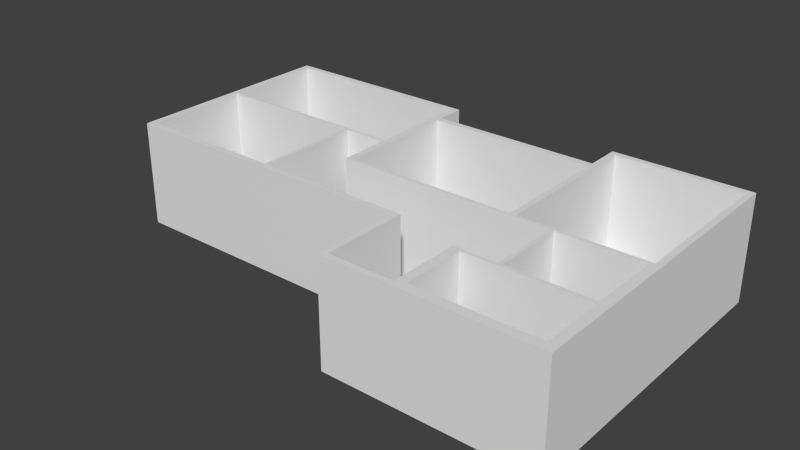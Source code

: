 # Source: blend.blend  (saved by Blender 2.69.0; exported with 4.5.12 LTS)
import bpy
from mathutils import Matrix  # noqa: F401  (used for matrix-valued properties, if any)

bpy.ops.wm.read_factory_settings(use_empty=True)
scene = bpy.context.scene
scene.name = 'Scene'

# ---- collections
col_collection_1 = bpy.data.collections.new('Collection 1'); scene.collection.children.link(col_collection_1)

# ---- materials (node trees are filled in below, after node groups)
mat_material = bpy.data.materials.new('Material')
mat_material.alpha_threshold = 0.0
mat_material.use_transparent_shadow = False
mat_material.roughness = 0.5
mat_material.line_color = (0.0, 0.0, 0.0, 1.0)
mat_material_001 = bpy.data.materials.new('Material.001')
mat_material_001.alpha_threshold = 0.0
mat_material_001.use_transparent_shadow = False
mat_material_001.roughness = 0.5
mat_material_001.line_color = (0.0, 0.0, 0.0, 1.0)
mat_material_002 = bpy.data.materials.new('Material.002')
mat_material_002.alpha_threshold = 0.0
mat_material_002.use_transparent_shadow = False
mat_material_002.roughness = 0.5
mat_material_002.line_color = (0.0, 0.0, 0.0, 1.0)

# ---- material node trees

# ---- world
world_world = bpy.data.worlds.new('World'); scene.world = world_world
world_world.color = (0.05088, 0.05088, 0.05088)
world_world.use_sun_shadow = False
world_world.sun_shadow_jitter_overblur = 0.0
world_world.cycles.sampling_method = 'MANUAL'
world_world.cycles.sample_map_resolution = 256

# ---- meshes
me_x = bpy.data.meshes.new('Куб')
me_x.from_pydata([(-1.0, -1.0, -1.0), (-1.0, 1.0, -1.0), (1.0, 1.0, -1.0), (1.0, -1.0, -1.0), (-1.0, -1.0, 1.0), (-1.0, 1.0, 1.0), (1.0, 1.0, 1.0), (1.0, -1.0, 1.0), (-1.0, 11.0, -1.0), (1.0, 11.0, -1.0), (-1.0, 11.0, 1.0), (1.0, 11.0, 1.0), (-1.0, 11.0, -1.0), (1.0, 11.0, -1.0), (-1.0, 11.0, 1.0), (1.0, 11.0, 1.0), (-1.0, 29.82, -1.0), (1.0, 29.82, -1.0), (-1.0, 29.82, 1.0), (1.0, 29.82, 1.0), (-1.0, 36.53, -1.0), (1.0, 36.53, -1.0), (-1.0, 36.53, 1.0), (1.0, 36.53, 1.0), (-1.0, 37.71, -1.0), (1.0, 37.71, -1.0), (-1.0, 37.71, 1.0), (1.0, 37.71, 1.0), (-1.0, 43.47, -1.0), (1.0, 43.47, -1.0), (-1.0, 43.47, 1.0), (1.0, 43.47, 1.0), (-1.0, 62.29, -1.0), (1.0, 62.29, -1.0), (-1.0, 62.29, 1.0), (1.0, 62.29, 1.0), (-1.0, 71.35, -1.0), (1.0, 71.35, -1.0), (-1.0, 71.35, 1.0), (1.0, 71.35, 1.0), (-1.0, 73.35, -1.0), (1.0, 73.35, -1.0), (-1.0, 73.35, 1.0), (1.0, 73.35, 1.0), (37.35, 71.35, -1.0), (37.35, 71.35, 1.0), (37.35, 73.35, -1.0), (37.35, 73.35, 1.0), (56.18, 71.35, -1.0), (56.18, 71.35, 1.0), (56.18, 73.35, -1.0), (56.18, 73.35, 1.0), (67.47, 71.35, -1.0), (67.47, 71.35, 1.0), (67.47, 73.35, -1.0), (67.47, 73.35, 1.0), (69.47, 71.35, -1.0), (69.47, 71.35, 1.0), (69.47, 73.35, -1.0), (69.47, 73.35, 1.0), (67.47, 37.71, -1.0), (67.47, 37.71, 1.0), (69.47, 37.71, -1.0), (69.47, 37.71, 1.0), (67.47, 36.53, -1.0), (67.47, 36.53, 1.0), (69.47, 36.53, -1.0), (69.47, 36.53, 1.0), (67.47, 20.53, -1.0), (67.47, 20.53, 1.0), (69.47, 20.53, -1.0), (69.47, 20.53, 1.0), (67.47, 19.35, -1.0), (67.47, 19.35, 1.0), (69.47, 19.35, -1.0), (69.47, 19.35, 1.0), (67.47, 61.59, -1.0), (69.47, 61.59, -1.0), (69.47, 61.59, 1.0), (67.47, 61.59, 1.0), (67.47, 63.59, -1.0), (69.47, 63.59, 1.0), (69.47, 63.59, -1.0), (67.47, 63.59, 1.0), (87.47, 61.59, -1.0), (87.47, 61.59, 1.0), (87.47, 63.59, 1.0), (87.47, 63.59, -1.0), (108.6, 61.59, -1.0), (108.6, 61.59, 1.0), (108.6, 63.59, 1.0), (108.6, 63.59, -1.0), (126.6, 61.59, -1.0), (126.6, 61.59, 1.0), (126.6, 63.59, 1.0), (126.6, 63.59, -1.0), (128.6, 61.59, -1.0), (128.6, 61.59, 1.0), (128.6, 63.59, 1.0), (128.6, 63.59, -1.0), (126.6, 20.53, -1.0), (126.6, 20.53, 1.0), (128.6, 20.53, -1.0), (128.6, 20.53, 1.0), (126.6, 19.35, -1.0), (126.6, 19.35, 1.0), (128.6, 19.35, -1.0), (128.6, 19.35, 1.0), (104.8, 20.53, -1.0), (104.8, 20.53, 1.0), (104.8, 19.35, -1.0), (104.8, 19.35, 1.0), (126.6, 20.53, -1.0), (126.6, 20.53, 1.0), (126.6, 19.35, -1.0), (126.6, 19.35, 1.0), (115.4, 20.53, -1.0), (115.4, 20.53, 1.0), (115.4, 19.35, -1.0), (115.4, 19.35, 1.0), (126.6, 20.53, -1.0), (126.6, 20.53, 1.0), (126.6, 19.35, -1.0), (126.6, 19.35, 1.0), (130.3, 20.53, 1.0), (130.3, 19.35, 1.0), (130.3, 20.53, -1.0), (130.3, 19.35, -1.0), (126.6, 73.48, 1.0), (126.6, 73.48, -1.0), (128.6, 73.48, 1.0), (128.6, 73.48, -1.0), (126.6, 75.48, 1.0), (126.6, 75.48, -1.0), (128.6, 75.48, 1.0), (128.6, 75.48, -1.0), (139.2, 73.48, 1.0), (139.2, 73.48, -1.0), (139.2, 75.48, 1.0), (139.2, 75.48, -1.0), (158.1, 73.48, 1.0), (158.1, 73.48, -1.0), (158.1, 75.48, 1.0), (158.1, 75.48, -1.0), (170.8, 73.48, 1.0), (170.8, 73.48, -1.0), (170.8, 75.48, 1.0), (170.8, 75.48, -1.0), (172.8, 73.48, 1.0), (172.8, 73.48, -1.0), (172.8, 75.48, 1.0), (172.8, 75.48, -1.0), (51.59, 1.0, -1.0), (51.59, -1.0, -1.0), (51.59, 1.0, 1.0), (51.59, -1.0, 1.0), (52.76, 1.0, -1.0), (52.76, -1.0, -1.0), (52.76, 1.0, 1.0), (52.76, -1.0, 1.0), (52.76, 1.0, -1.0), (52.76, -1.0, -1.0), (52.76, 1.0, 1.0), (52.76, -1.0, 1.0), (102.3, 1.0, -1.0), (102.3, -1.0, -1.0), (102.3, 1.0, 1.0), (102.3, -1.0, 1.0), (104.3, 1.0, -1.0), (104.3, -1.0, -1.0), (104.3, 1.0, 1.0), (104.3, -1.0, 1.0), (102.3, -27.82, -1.0), (102.3, -27.82, 1.0), (104.3, -27.82, -1.0), (104.3, -27.82, 1.0), (102.3, -29.82, -1.0), (102.3, -29.82, 1.0), (104.3, -29.82, -1.0), (104.3, -29.82, 1.0), (110.8, -27.82, -1.0), (110.8, -27.82, 1.0), (110.8, -29.82, -1.0), (110.8, -29.82, 1.0), (121.4, -27.82, -1.0), (121.4, -27.82, 1.0), (121.4, -29.82, -1.0), (121.4, -29.82, 1.0), (126.1, -27.82, -1.0), (126.1, -27.82, 1.0), (126.1, -29.82, -1.0), (126.1, -29.82, 1.0), (128.1, -27.82, -1.0), (128.1, -27.82, 1.0), (128.1, -29.82, -1.0), (128.1, -29.82, 1.0), (170.8, -27.82, -1.0), (170.8, -27.82, 1.0), (170.8, -29.82, -1.0), (170.8, -29.82, 1.0), (172.8, -27.82, -1.0), (172.8, -27.82, 1.0), (172.8, -29.82, -1.0), (172.8, -29.82, 1.0), (170.8, -5.471, -1.0), (170.8, -5.471, 1.0), (172.8, -5.471, -1.0), (172.8, -5.471, 1.0), (170.8, -4.294, -1.0), (170.8, -4.294, 1.0), (172.8, -4.294, -1.0), (172.8, -4.294, 1.0), (170.8, 20.53, 1.0), (170.8, 20.53, -1.0), (172.8, 20.53, 1.0), (172.8, 20.53, -1.0), (51.59, 36.53, -1.0), (51.59, 36.53, 1.0), (51.59, 37.71, -1.0), (51.59, 37.71, 1.0), (52.76, 36.53, -1.0), (52.76, 36.53, 1.0), (52.76, 37.71, -1.0), (52.76, 37.71, 1.0), (54.53, 36.53, -1.0), (54.53, 36.53, 1.0), (54.53, 37.71, -1.0), (54.53, 37.71, 1.0), (65.12, 36.53, -1.0), (65.12, 36.53, 1.0), (65.12, 37.71, -1.0), (65.12, 37.71, 1.0), (67.47, 36.53, -1.0), (67.47, 36.53, 1.0), (67.47, 37.71, -1.0), (67.47, 37.71, 1.0), (51.59, 22.41, -1.0), (51.59, 22.41, 1.0), (52.76, 22.41, -1.0), (52.76, 22.41, 1.0), (51.59, 11.82, -1.0), (51.59, 11.82, 1.0), (52.76, 11.82, -1.0), (52.76, 11.82, 1.0), (51.59, 1.0, -1.0), (51.59, 1.0, 1.0), (52.76, 1.0, -1.0), (52.76, 1.0, 1.0), (126.1, -5.471, -1.0), (126.1, -5.471, 1.0), (128.1, -5.471, -1.0), (128.1, -5.471, 1.0), (126.1, -4.294, -1.0), (126.1, -4.294, 1.0), (128.1, -4.294, -1.0), (128.1, -4.294, 1.0), (126.1, -4.294, -1.0), (126.1, -4.294, 1.0), (128.1, -4.294, -1.0), (128.1, -4.294, 1.0), (129.2, -5.471, -1.0), (129.2, -5.471, 1.0), (129.2, -4.294, -1.0), (129.2, -4.294, 1.0), (128.1, -26.65, -1.0), (128.1, -26.65, 1.0), (129.2, -26.65, -1.0), (129.2, -26.65, 1.0), (128.1, -27.82, -1.0), (128.1, -27.82, 1.0), (129.2, -27.82, -1.0), (129.2, -27.82, 1.0), (169.6, -26.65, -1.0), (169.6, -26.65, 1.0), (169.6, -27.82, -1.0), (169.6, -27.82, 1.0), (170.8, -26.65, -1.0), (170.8, -26.65, 1.0), (170.8, -27.82, -1.0), (170.8, -27.82, 1.0), (169.6, -5.471, -1.0), (169.6, -5.471, 1.0), (170.8, -5.471, -1.0), (170.8, -5.471, 1.0), (169.6, -4.294, -1.0), (169.6, -4.294, 1.0), (170.8, -4.294, -1.0), (170.8, -4.294, 1.0), (164.0, -5.471, -1.0), (164.0, -5.471, 1.0), (164.0, -4.294, -1.0), (164.0, -4.294, 1.0), (153.4, -5.471, -1.0), (153.4, -5.471, 1.0), (153.4, -4.294, -1.0), (153.4, -4.294, 1.0), (141.6, -5.471, -1.0), (141.6, -5.471, 1.0), (141.6, -4.294, -1.0), (141.6, -4.294, 1.0), (140.4, -5.471, -1.0), (140.4, -5.471, 1.0), (140.4, -4.294, -1.0), (140.4, -4.294, 1.0), (137.9, -5.471, -1.0), (137.9, -5.471, 1.0), (137.9, -4.294, -1.0), (137.9, -4.294, 1.0), (131.6, -5.471, -1.0), (131.6, -5.471, 1.0), (131.6, -4.294, -1.0), (131.6, -4.294, 1.0), (129.2, -5.471, -1.0), (129.2, -5.471, 1.0), (129.2, -4.294, -1.0), (129.2, -4.294, 1.0), (141.6, 1.0, -1.0), (141.6, 1.0, 1.0), (140.4, 1.0, -1.0), (140.4, 1.0, 1.0), (141.6, 8.059, -1.0), (141.6, 8.059, 1.0), (140.4, 8.059, -1.0), (140.4, 8.059, 1.0), (140.4, 19.35, 1.0), (140.4, 19.35, -1.0), (141.6, 19.35, 1.0), (141.6, 19.35, -1.0), (172.8, 19.35, 1.0), (172.8, 19.35, -1.0), (170.8, 19.35, -1.0), (170.8, 19.35, 1.0), (139.7, 20.53, 1.0), (139.7, 19.35, 1.0), (139.7, 20.53, -1.0), (139.7, 19.35, -1.0), (140.4, 20.53, 1.0), (140.4, 19.35, 1.0), (140.4, 20.53, -1.0), (140.4, 19.35, -1.0), (141.6, 20.53, 1.0), (141.6, 19.35, 1.0), (141.6, 20.53, -1.0), (141.6, 19.35, -1.0), (170.8, 20.53, 1.0), (170.8, 19.35, 1.0), (170.8, 20.53, -1.0), (170.8, 19.35, -1.0), (172.8, -4.294, 1.0), (172.8, -4.294, -1.0), (170.8, -4.294, -1.0), (170.8, -4.294, 1.0), (169.6, 19.35, -1.0), (169.6, 19.35, 1.0), (170.8, 19.35, -1.0), (170.8, 19.35, 1.0), (126.1, 20.53, 1.0), (126.1, 19.35, 1.0), (126.1, 19.35, -1.0), (126.1, 20.53, -1.0), (104.3, 20.53, 1.0), (104.3, 19.35, 1.0), (104.3, 19.35, -1.0), (104.3, 20.53, -1.0), (67.47, -1.0, -1.0), (67.47, 1.0, -1.0), (67.47, -1.0, 1.0), (67.47, 1.0, 1.0), (-1.0, -1.0, -1.0), (-1.0, 1.0, -1.0), (1.0, 1.0, -1.0), (1.0, -1.0, -1.0), (-1.0, 11.0, -1.0), (1.0, 11.0, -1.0), (-1.0, 11.0, -1.0), (1.0, 11.0, -1.0), (-1.0, 29.82, -1.0), (1.0, 29.82, -1.0), (-1.0, 36.53, -1.0), (1.0, 36.53, -1.0), (-1.0, 37.71, -1.0), (1.0, 37.71, -1.0), (-1.0, 43.47, -1.0), (1.0, 43.47, -1.0), (-1.0, 62.29, -1.0), (1.0, 62.29, -1.0), (-1.0, 71.35, -1.0), (1.0, 71.35, -1.0), (-1.0, 73.35, -1.0), (1.0, 73.35, -1.0), (37.35, 71.35, -1.0), (37.35, 73.35, -1.0), (56.18, 71.35, -1.0), (56.18, 73.35, -1.0), (67.47, 71.35, -1.0), (67.47, 73.35, -1.0), (69.47, 71.35, -1.0), (69.47, 73.35, -1.0), (67.47, 37.71, -1.0), (69.47, 37.71, -1.0), (67.47, 36.53, -1.0), (69.47, 36.53, -1.0), (67.47, 20.53, -1.0), (69.47, 20.53, -1.0), (67.47, 19.35, -1.0), (69.47, 19.35, -1.0), (67.47, 61.59, -1.0), (69.47, 61.59, -1.0), (67.47, 63.59, -1.0), (69.47, 63.59, -1.0), (87.47, 61.59, -1.0), (87.47, 63.59, -1.0), (108.6, 61.59, -1.0), (108.6, 63.59, -1.0), (126.6, 61.59, -1.0), (126.6, 63.59, -1.0), (128.6, 61.59, -1.0), (128.6, 63.59, -1.0), (126.6, 20.53, -1.0), (128.6, 20.53, -1.0), (126.6, 19.35, -1.0), (128.6, 19.35, -1.0), (104.8, 20.53, -1.0), (104.8, 19.35, -1.0), (126.6, 20.53, -1.0), (126.6, 19.35, -1.0), (115.4, 20.53, -1.0), (115.4, 19.35, -1.0), (126.6, 20.53, -1.0), (126.6, 19.35, -1.0), (130.3, 20.53, -1.0), (130.3, 19.35, -1.0), (126.6, 73.48, -1.0), (128.6, 73.48, -1.0), (126.6, 75.48, -1.0), (128.6, 75.48, -1.0), (139.2, 73.48, -1.0), (139.2, 75.48, -1.0), (158.1, 73.48, -1.0), (158.1, 75.48, -1.0), (170.8, 73.48, -1.0), (170.8, 75.48, -1.0), (172.8, 73.48, -1.0), (172.8, 75.48, -1.0), (51.59, 1.0, -1.0), (51.59, -1.0, -1.0), (52.76, 1.0, -1.0), (52.76, -1.0, -1.0), (52.76, 1.0, -1.0), (52.76, -1.0, -1.0), (102.3, 1.0, -1.0), (102.3, -1.0, -1.0), (104.3, 1.0, -1.0), (104.3, -1.0, -1.0), (102.3, -27.82, -1.0), (104.3, -27.82, -1.0), (102.3, -29.82, -1.0), (104.3, -29.82, -1.0), (110.8, -27.82, -1.0), (110.8, -29.82, -1.0), (121.4, -27.82, -1.0), (121.4, -29.82, -1.0), (126.1, -27.82, -1.0), (126.1, -29.82, -1.0), (128.1, -27.82, -1.0), (128.1, -29.82, -1.0), (170.8, -27.82, -1.0), (170.8, -29.82, -1.0), (172.8, -27.82, -1.0), (172.8, -29.82, -1.0), (170.8, -5.471, -1.0), (172.8, -5.471, -1.0), (170.8, -4.294, -1.0), (172.8, -4.294, -1.0), (170.8, 20.53, -1.0), (172.8, 20.53, -1.0), (51.59, 36.53, -1.0), (51.59, 37.71, -1.0), (52.76, 36.53, -1.0), (52.76, 37.71, -1.0), (54.53, 36.53, -1.0), (54.53, 37.71, -1.0), (65.12, 36.53, -1.0), (65.12, 37.71, -1.0), (67.47, 36.53, -1.0), (67.47, 37.71, -1.0), (51.59, 22.41, -1.0), (52.76, 22.41, -1.0), (51.59, 11.82, -1.0), (52.76, 11.82, -1.0), (51.59, 1.0, -1.0), (52.76, 1.0, -1.0), (126.1, -5.471, -1.0), (128.1, -5.471, -1.0), (126.1, -4.294, -1.0), (128.1, -4.294, -1.0), (126.1, -4.294, -1.0), (128.1, -4.294, -1.0), (129.2, -5.471, -1.0), (129.2, -4.294, -1.0), (128.1, -26.65, -1.0), (129.2, -26.65, -1.0), (128.1, -27.82, -1.0), (129.2, -27.82, -1.0), (169.6, -26.65, -1.0), (169.6, -27.82, -1.0), (170.8, -26.65, -1.0), (170.8, -27.82, -1.0), (169.6, -5.471, -1.0), (170.8, -5.471, -1.0), (169.6, -4.294, -1.0), (170.8, -4.294, -1.0), (164.0, -5.471, -1.0), (164.0, -4.294, -1.0), (153.4, -5.471, -1.0), (153.4, -4.294, -1.0), (141.6, -5.471, -1.0), (141.6, -4.294, -1.0), (140.4, -5.471, -1.0), (140.4, -4.294, -1.0), (137.9, -5.471, -1.0), (137.9, -4.294, -1.0), (131.6, -5.471, -1.0), (131.6, -4.294, -1.0), (129.2, -5.471, -1.0), (129.2, -4.294, -1.0), (141.6, 1.0, -1.0), (140.4, 1.0, -1.0), (141.6, 8.059, -1.0), (140.4, 8.059, -1.0), (140.4, 19.35, -1.0), (141.6, 19.35, -1.0), (172.8, 19.35, -1.0), (170.8, 19.35, -1.0), (139.7, 20.53, -1.0), (139.7, 19.35, -1.0), (140.4, 20.53, -1.0), (140.4, 19.35, -1.0), (141.6, 20.53, -1.0), (141.6, 19.35, -1.0), (170.8, 20.53, -1.0), (170.8, 19.35, -1.0), (172.8, -4.294, -1.0), (170.8, -4.294, -1.0), (169.6, 19.35, -1.0), (170.8, 19.35, -1.0), (126.1, 19.35, -1.0), (126.1, 20.53, -1.0), (104.3, 19.35, -1.0), (104.3, 20.53, -1.0), (67.47, -1.0, -1.0), (67.47, 1.0, -1.0), (-1.0, -1.0, -1.033), (-1.0, 1.0, -1.033), (1.0, 1.0, -1.033), (1.0, -1.0, -1.033), (-1.0, 11.0, -1.033), (1.0, 11.0, -1.033), (-1.0, 11.0, -1.033), (1.0, 11.0, -1.033), (-1.0, 29.82, -1.033), (1.0, 29.82, -1.033), (-1.0, 36.53, -1.033), (1.0, 36.53, -1.033), (-1.0, 37.71, -1.033), (1.0, 37.71, -1.033), (-1.0, 43.47, -1.033), (1.0, 43.47, -1.033), (-1.0, 62.29, -1.033), (1.0, 62.29, -1.033), (-1.0, 71.35, -1.033), (1.0, 71.35, -1.033), (-1.0, 73.35, -1.033), (1.0, 73.35, -1.033), (37.35, 71.35, -1.033), (37.35, 73.35, -1.033), (56.18, 71.35, -1.033), (56.18, 73.35, -1.033), (67.47, 71.35, -1.033), (67.47, 73.35, -1.033), (69.47, 71.35, -1.033), (69.47, 73.35, -1.033), (67.47, 37.71, -1.033), (69.47, 37.71, -1.033), (67.47, 36.53, -1.033), (69.47, 36.53, -1.033), (67.47, 20.53, -1.033), (69.47, 20.53, -1.033), (67.47, 19.35, -1.033), (69.47, 19.35, -1.033), (67.47, 61.59, -1.033), (69.47, 61.59, -1.033), (67.47, 63.59, -1.033), (69.47, 63.59, -1.033), (87.47, 61.59, -1.033), (87.47, 63.59, -1.033), (108.6, 61.59, -1.033), (108.6, 63.59, -1.033), (126.6, 61.59, -1.033), (126.6, 63.59, -1.033), (128.6, 61.59, -1.033), (128.6, 63.59, -1.033), (126.6, 20.53, -1.033), (128.6, 20.53, -1.033), (126.6, 19.35, -1.033), (128.6, 19.35, -1.033), (104.8, 20.53, -1.033), (104.8, 19.35, -1.033), (126.6, 20.53, -1.033), (126.6, 19.35, -1.033), (115.4, 20.53, -1.033), (115.4, 19.35, -1.033), (126.6, 20.53, -1.033), (126.6, 19.35, -1.033), (130.3, 20.53, -1.033), (130.3, 19.35, -1.033), (126.6, 73.48, -1.033), (128.6, 73.48, -1.033), (126.6, 75.48, -1.033), (128.6, 75.48, -1.033), (139.2, 73.48, -1.033), (139.2, 75.48, -1.033), (158.1, 73.48, -1.033), (158.1, 75.48, -1.033), (170.8, 73.48, -1.033), (170.8, 75.48, -1.033), (172.8, 73.48, -1.033), (172.8, 75.48, -1.033), (51.59, 1.0, -1.033), (51.59, -1.0, -1.033), (52.76, 1.0, -1.033), (52.76, -1.0, -1.033), (52.76, 1.0, -1.033), (52.76, -1.0, -1.033), (102.3, 1.0, -1.033), (102.3, -1.0, -1.033), (104.3, 1.0, -1.033), (104.3, -1.0, -1.033), (102.3, -27.82, -1.033), (104.3, -27.82, -1.033), (102.3, -29.82, -1.033), (104.3, -29.82, -1.033), (110.8, -27.82, -1.033), (110.8, -29.82, -1.033), (121.4, -27.82, -1.033), (121.4, -29.82, -1.033), (126.1, -27.82, -1.033), (126.1, -29.82, -1.033), (128.1, -27.82, -1.033), (128.1, -29.82, -1.033), (170.8, -27.82, -1.033), (170.8, -29.82, -1.033), (172.8, -27.82, -1.033), (172.8, -29.82, -1.033), (170.8, -5.471, -1.033), (172.8, -5.471, -1.033), (170.8, -4.294, -1.033), (172.8, -4.294, -1.033), (170.8, 20.53, -1.033), (172.8, 20.53, -1.033), (51.59, 36.53, -1.033), (51.59, 37.71, -1.033), (52.76, 36.53, -1.033), (52.76, 37.71, -1.033), (54.53, 36.53, -1.033), (54.53, 37.71, -1.033), (65.12, 36.53, -1.033), (65.12, 37.71, -1.033), (67.47, 36.53, -1.033), (67.47, 37.71, -1.033), (51.59, 22.41, -1.033), (52.76, 22.41, -1.033), (51.59, 11.82, -1.033), (52.76, 11.82, -1.033), (51.59, 1.0, -1.033), (52.76, 1.0, -1.033), (126.1, -5.471, -1.033), (128.1, -5.471, -1.033), (126.1, -4.294, -1.033), (128.1, -4.294, -1.033), (126.1, -4.294, -1.033), (128.1, -4.294, -1.033), (129.2, -5.471, -1.033), (129.2, -4.294, -1.033), (128.1, -26.65, -1.033), (129.2, -26.65, -1.033), (128.1, -27.82, -1.033), (129.2, -27.82, -1.033), (169.6, -26.65, -1.033), (169.6, -27.82, -1.033), (170.8, -26.65, -1.033), (170.8, -27.82, -1.033), (169.6, -5.471, -1.033), (170.8, -5.471, -1.033), (169.6, -4.294, -1.033), (170.8, -4.294, -1.033), (164.0, -5.471, -1.033), (164.0, -4.294, -1.033), (153.4, -5.471, -1.033), (153.4, -4.294, -1.033), (141.6, -5.471, -1.033), (141.6, -4.294, -1.033), (140.4, -5.471, -1.033), (140.4, -4.294, -1.033), (137.9, -5.471, -1.033), (137.9, -4.294, -1.033), (131.6, -5.471, -1.033), (131.6, -4.294, -1.033), (129.2, -5.471, -1.033), (129.2, -4.294, -1.033), (141.6, 1.0, -1.033), (140.4, 1.0, -1.033), (141.6, 8.059, -1.033), (140.4, 8.059, -1.033), (140.4, 19.35, -1.033), (141.6, 19.35, -1.033), (172.8, 19.35, -1.033), (170.8, 19.35, -1.033), (139.7, 20.53, -1.033), (139.7, 19.35, -1.033), (140.4, 20.53, -1.033), (140.4, 19.35, -1.033), (141.6, 20.53, -1.033), (141.6, 19.35, -1.033), (170.8, 20.53, -1.033), (170.8, 19.35, -1.033), (172.8, -4.294, -1.033), (170.8, -4.294, -1.033), (169.6, 19.35, -1.033), (170.8, 19.35, -1.033), (126.1, 19.35, -1.033), (126.1, 20.53, -1.033), (104.3, 19.35, -1.033), (104.3, 20.53, -1.033), (67.47, -1.0, -1.033), (67.47, 1.0, -1.033), (128.6, 73.48, -1.0), (128.6, 20.53, -1.0), (128.6, 73.48, -1.033), (128.6, 20.53, -1.033), (141.6, -4.294, -1.0), (141.6, 19.35, -1.0), (141.6, -4.294, -1.033), (141.6, 19.35, -1.033), (129.2, -26.65, -1.0), (129.2, -5.471, -1.0), (129.2, -26.65, -1.033), (129.2, -5.471, -1.033), (69.47, 61.59, -1.0), (69.47, 20.53, -1.0), (69.47, 61.59, -1.033), (69.47, 20.53, -1.033), (1.0, 36.53, -1.0), (51.59, 36.53, -1.0), (1.0, 36.53, -1.033), (51.59, 36.53, -1.033), (1.0, 71.35, -1.0), (1.0, 37.71, -1.0), (1.0, 61.59, -1.0), (1.0, 63.59, -1.0), (1.0, 71.35, -1.033), (1.0, 37.71, -1.033), (1.0, 61.59, -1.033), (1.0, 63.59, -1.033), (126.6, -4.294, -1.0), (128.6, -4.294, -1.0), (126.6, -4.294, -1.0), (130.3, -4.294, -1.0), (139.7, -4.294, -1.0), (140.4, -4.294, -1.0), (126.1, -4.294, -1.0), (126.6, -4.294, -1.033), (128.6, -4.294, -1.033), (126.6, -4.294, -1.033), (130.3, -4.294, -1.033), (139.7, -4.294, -1.033), (140.4, -4.294, -1.033), (126.1, -4.294, -1.033), (104.8, -27.82, -1.0), (115.4, -27.82, -1.0), (126.1, -27.82, -1.0), (104.3, -27.82, -1.0), (104.8, -27.82, -1.033), (115.4, -27.82, -1.033), (126.1, -27.82, -1.033), (104.3, -27.82, -1.033), (67.47, 1.0, -1.0), (69.47, 1.0, -1.0), (104.3, 1.0, -1.0), (67.47, 1.0, -1.033), (69.47, 1.0, -1.033), (104.3, 1.0, -1.033), (52.76, 1.0, -1.0), (54.53, 1.0, -1.0), (65.12, 1.0, -1.0), (67.47, 1.0, -1.0), (52.76, 1.0, -1.033), (54.53, 1.0, -1.033), (65.12, 1.0, -1.033), (67.47, 1.0, -1.033)], [], [(4, 5, 1, 0), (56, 82, 409, 396), (178, 176, 456, 457), (7, 4, 0, 3), (276, 278, 507, 506), (7, 6, 5, 4), (165, 364, 550, 451), (6, 2, 9, 11), (5, 6, 11, 10), (1, 5, 10, 8), (329, 349, 542, 532), (11, 9, 13, 15), (10, 11, 15, 14), (8, 10, 14, 12), (100, 92, 414, 418), (15, 13, 17, 19), (14, 15, 19, 18), (12, 14, 18, 16), (16, 20, 378, 376), (19, 17, 21, 23), (18, 19, 23, 22), (16, 18, 22, 20), (358, 118, 427, 546), (27, 23, 217, 219), (22, 23, 27, 26), (20, 22, 26, 24), (190, 186, 461, 463), (27, 25, 29, 31), (26, 27, 31, 30), (24, 26, 30, 28), (218, 222, 479, 477), (31, 29, 33, 35), (30, 31, 35, 34), (28, 30, 34, 32), (256, 258, 497, 496), (35, 33, 37, 39), (34, 35, 39, 38), (32, 34, 38, 36), (42, 43, 41, 40), (43, 39, 45, 47), (38, 39, 43, 42), (36, 38, 42, 40), (47, 45, 49, 51), (280, 288, 512, 508), (41, 43, 47, 46), (39, 37, 44, 45), (51, 49, 53, 55), (322, 325, 530, 529), (46, 47, 51, 50), (45, 44, 48, 49), (55, 53, 57, 59), (36, 40, 388, 386), (50, 51, 55, 54), (49, 48, 52, 53), (57, 56, 58, 59), (60, 76, 406, 398), (54, 55, 59, 58), (304, 308, 522, 520), (77, 62, 399, 407), (78, 79, 61, 63), (77, 78, 63, 62), (79, 76, 60, 61), (151, 149, 442, 443), (63, 61, 65, 67), (62, 63, 67, 66), (61, 60, 64, 65), (272, 280, 508, 504), (67, 65, 69, 71), (66, 67, 71, 70), (65, 64, 68, 69), (73, 72, 74, 75), (71, 69, 73, 75), (360, 361, 111, 109), (69, 68, 72, 73), (350, 330, 533, 543), (81, 83, 79, 78), (82, 81, 86, 87), (83, 80, 76, 79), (168, 169, 453, 452), (57, 53, 83, 81), (56, 57, 81, 82), (53, 52, 80, 83), (87, 86, 90, 91), (21, 17, 377, 379), (81, 78, 85, 86), (78, 77, 84, 85), (91, 90, 94, 95), (50, 54, 395, 393), (86, 85, 89, 90), (85, 84, 88, 89), (94, 98, 130, 128), (290, 284, 510, 513), (90, 89, 93, 94), (89, 88, 92, 93), (99, 98, 97, 96), (318, 322, 529, 527), (94, 93, 97, 98), (97, 93, 101, 103), (103, 101, 105, 107), (139, 143, 439, 437), (96, 97, 103, 102), (93, 92, 100, 101), (105, 104, 106, 107), (310, 306, 521, 523), (80, 52, 394, 408), (156, 160, 448, 446), (109, 111, 119, 117), (174, 180, 458, 455), (361, 362, 110, 111), (363, 360, 109, 108), (113, 112, 114, 115), (105, 101, 113, 115), (104, 105, 115, 114), (101, 100, 112, 113), (356, 357, 123, 121), (282, 276, 506, 509), (111, 110, 118, 119), (108, 109, 117, 116), (120, 121, 123, 122), (129, 133, 434, 432), (357, 358, 122, 123), (359, 356, 121, 120), (102, 103, 124, 126), (52, 48, 392, 394), (107, 106, 127, 125), (103, 107, 125, 124), (128, 130, 134, 132), (320, 316, 526, 528), (98, 99, 131, 130), (95, 94, 128, 129), (133, 132, 134, 135), (208, 210, 473, 472), (40, 41, 389, 388), (129, 128, 132, 133), (141, 137, 436, 438), (134, 130, 136, 138), (135, 134, 138, 139), (130, 131, 137, 136), (169, 174, 455, 453), (138, 136, 140, 142), (139, 138, 142, 143), (136, 137, 141, 140), (238, 242, 489, 487), (142, 140, 144, 146), (143, 142, 146, 147), (140, 141, 145, 144), (148, 149, 151, 150), (146, 144, 148, 150), (147, 146, 150, 151), (148, 144, 212, 214), (92, 88, 412, 414), (7, 3, 153, 155), (6, 7, 155, 154), (2, 6, 154, 152), (161, 157, 447, 449), (155, 153, 157, 159), (154, 155, 159, 158), (152, 154, 158, 156), (254, 262, 499, 495), (159, 157, 161, 163), (158, 159, 163, 162), (156, 158, 162, 160), (330, 213, 474, 533), (366, 364, 165, 167), (367, 366, 167, 166), (365, 367, 166, 164), (170, 171, 169, 168), (171, 167, 173, 175), (166, 167, 171, 170), (164, 166, 170, 168), (175, 173, 177, 179), (8, 12, 374, 372), (169, 171, 175, 174), (167, 165, 172, 173), (177, 176, 178, 179), (182, 178, 457, 459), (149, 215, 475, 442), (173, 172, 176, 177), (202, 198, 467, 469), (175, 179, 183, 181), (179, 178, 182, 183), (174, 175, 181, 180), (28, 32, 384, 382), (181, 183, 187, 185), (183, 182, 186, 187), (180, 181, 185, 184), (230, 234, 485, 483), (185, 187, 191, 189), (187, 186, 190, 191), (184, 185, 189, 188), (270, 268, 502, 503), (189, 191, 195, 193), (191, 190, 194, 195), (189, 193, 251, 249), (296, 300, 518, 516), (193, 195, 199, 197), (195, 194, 198, 199), (192, 193, 197, 196), (200, 201, 203, 202), (197, 199, 203, 201), (199, 198, 202, 203), (197, 201, 207, 205), (205, 207, 211, 209), (248, 252, 494, 492), (201, 200, 206, 207), (196, 197, 205, 204), (208, 209, 211, 210), (3, 0, 368, 371), (207, 206, 210, 211), (204, 205, 209, 208), (214, 212, 331, 328), (172, 165, 451, 454), (149, 148, 214, 215), (144, 145, 213, 212), (219, 217, 221, 223), (240, 236, 486, 488), (25, 27, 219, 218), (23, 21, 216, 217), (223, 221, 225, 227), (338, 342, 538, 536), (218, 219, 223, 222), (13, 9, 373, 375), (227, 225, 229, 231), (41, 46, 391, 389), (222, 223, 227, 226), (221, 220, 224, 225), (231, 229, 233, 235), (104, 114, 425, 420), (226, 227, 231, 230), (225, 224, 228, 229), (233, 232, 234, 235), (213, 145, 440, 474), (230, 231, 235, 234), (229, 228, 232, 233), (33, 29, 383, 385), (221, 217, 237, 239), (220, 221, 239, 238), (217, 216, 236, 237), (200, 202, 469, 468), (239, 237, 241, 243), (238, 239, 243, 242), (237, 236, 240, 241), (245, 244, 246, 247), (243, 241, 245, 247), (242, 243, 247, 246), (241, 240, 244, 245), (249, 251, 255, 253), (232, 228, 482, 484), (193, 192, 250, 251), (188, 189, 249, 248), (253, 255, 259, 257), (120, 122, 429, 428), (2, 152, 444, 370), (248, 249, 253, 252), (256, 257, 259, 258), (284, 352, 544, 510), (255, 254, 258, 259), (252, 253, 257, 256), (261, 260, 262, 263), (255, 251, 261, 263), (254, 255, 263, 262), (261, 251, 265, 267), (267, 265, 269, 271), (72, 68, 402, 404), (260, 261, 267, 266), (251, 250, 264, 265), (269, 268, 270, 271), (343, 339, 537, 539), (91, 95, 415, 413), (265, 264, 268, 269), (262, 260, 498, 499), (267, 271, 275, 273), (271, 270, 274, 275), (266, 267, 273, 272), (276, 277, 279, 278), (273, 275, 279, 277), (275, 274, 278, 279), (273, 277, 283, 281), (281, 283, 287, 285), (44, 37, 387, 390), (277, 276, 282, 283), (272, 273, 281, 280), (285, 287, 355, 353), (112, 100, 418, 424), (283, 282, 286, 287), (349, 350, 543, 542), (84, 77, 407, 410), (281, 285, 291, 289), (285, 284, 290, 291), (280, 281, 289, 288), (153, 3, 371, 445), (289, 291, 295, 293), (291, 290, 294, 295), (288, 289, 293, 292), (354, 286, 511, 545), (293, 295, 299, 297), (295, 294, 298, 299), (292, 293, 297, 296), (74, 72, 404, 405), (297, 299, 303, 301), (303, 299, 317, 319), (296, 297, 301, 300), (196, 204, 470, 466), (301, 303, 307, 305), (303, 302, 306, 307), (300, 301, 305, 304), (266, 272, 504, 501), (305, 307, 311, 309), (307, 306, 310, 311), (304, 305, 309, 308), (312, 313, 315, 314), (309, 311, 315, 313), (311, 310, 314, 315), (308, 309, 313, 312), (319, 317, 321, 323), (222, 226, 481, 479), (302, 303, 319, 318), (299, 298, 316, 317), (322, 323, 324, 325), (20, 24, 380, 378), (318, 319, 323, 322), (317, 316, 320, 321), (212, 213, 330, 331), (127, 106, 421, 431), (327, 325, 324, 326), (323, 321, 326, 324), (215, 214, 328, 329), (331, 330, 350, 351), (321, 320, 327, 326), (194, 190, 463, 465), (288, 292, 514, 512), (126, 124, 332, 334), (125, 127, 335, 333), (124, 125, 333, 332), (215, 329, 532, 475), (334, 332, 336, 338), (333, 335, 339, 337), (332, 333, 337, 336), (76, 80, 408, 406), (338, 336, 340, 342), (337, 339, 343, 341), (336, 337, 341, 340), (346, 344, 345, 347), (342, 340, 344, 346), (341, 343, 347, 345), (340, 341, 345, 344), (351, 350, 349, 348), (329, 328, 348, 349), (114, 112, 424, 425), (328, 331, 351, 348), (352, 353, 355, 354), (308, 312, 524, 522), (287, 286, 354, 355), (284, 285, 353, 352), (463, 461, 645, 647), (445, 371, 555, 629), (487, 489, 673, 671), (611, 730, 784, 783), (466, 470, 654, 650), (450, 452, 636, 634), (117, 119, 357, 356), (62, 66, 401, 399), (119, 118, 358, 357), (116, 117, 356, 359), (388, 389, 573, 572), (71, 75, 361, 360), (260, 266, 501, 498), (75, 74, 362, 361), (70, 71, 360, 363), (499, 498, 682, 683), (126, 334, 534, 430), (163, 161, 364, 366), (162, 163, 366, 367), (160, 162, 367, 365), (543, 533, 717, 727), (383, 381, 565, 567), (432, 434, 618, 616), (525, 523, 707, 709), (507, 505, 689, 691), (375, 373, 557, 559), (407, 399, 583, 591), (488, 486, 670, 672), (379, 377, 561, 563), (471, 468, 652, 655), (512, 514, 698, 696), (590, 582, 761, 762), (494, 496, 680, 678), (542, 543, 727, 726), (380, 382, 566, 564), (477, 479, 663, 661), (524, 525, 709, 708), (373, 370, 554, 557), (458, 460, 644, 642), (506, 507, 691, 690), (448, 551, 735, 632), (368, 369, 553, 552), (592, 590, 762, 763), (441, 443, 627, 625), (533, 474, 658, 717), (376, 378, 562, 560), (420, 425, 609, 604), (515, 513, 697, 699), (386, 388, 572, 570), (452, 453, 637, 636), (497, 495, 679, 681), (538, 540, 724, 722), (434, 435, 619, 618), (520, 522, 706, 704), (417, 416, 600, 601), (461, 459, 643, 645), (501, 504, 688, 685), (451, 550, 734, 635), (478, 487, 671, 662), (475, 532, 716, 659), (424, 418, 602, 608), (396, 409, 593, 580), (551, 450, 634, 735), (496, 497, 681, 680), (541, 539, 723, 725), (385, 383, 567, 569), (415, 432, 616, 599), (523, 521, 705, 707), (414, 412, 596, 598), (505, 503, 687, 689), (395, 397, 581, 579), (443, 442, 626, 627), (486, 476, 660, 670), (530, 531, 715, 714), (425, 424, 608, 609), (469, 467, 651, 653), (508, 512, 696, 692), (390, 387, 571, 574), (394, 578, 760, 756), (550, 449, 633, 734), (492, 494, 678, 676), (540, 541, 725, 724), (382, 384, 568, 566), (433, 417, 601, 617), (381, 477, 661, 565), (413, 415, 599, 597), (455, 458, 642, 639), (403, 549, 733, 587), (439, 441, 625, 623), (531, 528, 712, 715), (549, 422, 606, 733), (468, 469, 653, 652), (513, 510, 694, 697), (389, 391, 575, 573), (536, 538, 722, 720), (476, 379, 563, 660), (518, 520, 704, 702), (459, 457, 641, 643), (732, 607, 782, 785), (397, 396, 580, 581), (440, 438, 622, 624), (483, 485, 669, 667), (529, 530, 714, 713), (327, 320, 528, 531), (359, 120, 428, 547), (87, 91, 413, 411), (184, 188, 462, 460), (339, 335, 535, 537), (268, 264, 500, 502), (164, 168, 452, 450), (96, 102, 419, 416), (68, 64, 400, 402), (250, 192, 464, 493), (147, 151, 443, 441), (298, 294, 515, 517), (228, 224, 480, 482), (99, 96, 416, 417), (29, 25, 381, 383), (160, 365, 551, 448), (278, 274, 505, 507), (210, 206, 471, 473), (9, 2, 370, 373), (58, 56, 396, 397), (334, 338, 536, 534), (236, 216, 476, 486), (66, 70, 403, 401), (0, 1, 369, 368), (188, 248, 492, 462), (292, 296, 516, 514), (131, 99, 417, 433), (24, 28, 382, 380), (226, 230, 483, 481), (198, 194, 465, 467), (346, 347, 541, 540), (204, 208, 472, 470), (362, 74, 405, 548), (1, 8, 372, 369), (157, 153, 445, 447), (88, 84, 410, 412), (220, 238, 487, 478), (137, 131, 433, 436), (316, 298, 517, 526), (48, 44, 390, 392), (192, 196, 466, 464), (95, 129, 432, 415), (347, 343, 539, 541), (246, 244, 490, 491), (363, 108, 422, 549), (258, 254, 495, 497), (152, 156, 446, 444), (102, 126, 430, 419), (110, 362, 548, 423), (306, 302, 519, 521), (135, 139, 437, 435), (106, 104, 420, 421), (37, 33, 385, 387), (352, 354, 545, 544), (302, 318, 527, 519), (216, 21, 379, 476), (46, 50, 393, 391), (17, 13, 375, 377), (342, 346, 540, 538), (244, 240, 488, 490), (176, 172, 454, 456), (325, 327, 531, 530), (252, 256, 496, 494), (70, 363, 549, 403), (300, 304, 520, 518), (32, 36, 386, 384), (25, 218, 477, 381), (186, 182, 459, 461), (118, 110, 423, 427), (12, 16, 376, 374), (122, 358, 546, 429), (234, 232, 484, 485), (364, 161, 449, 550), (312, 314, 525, 524), (242, 246, 491, 489), (145, 141, 438, 440), (286, 282, 509, 511), (180, 184, 460, 458), (108, 116, 426, 422), (82, 87, 411, 409), (116, 359, 547, 426), (335, 127, 431, 535), (264, 250, 493, 500), (365, 164, 450, 551), (133, 135, 435, 434), (64, 60, 398, 400), (314, 310, 523, 525), (143, 147, 441, 439), (294, 290, 513, 515), (224, 220, 478, 480), (54, 58, 397, 395), (274, 270, 503, 505), (206, 200, 468, 471), (554, 553, 556, 557), (552, 553, 554, 555), (557, 556, 558, 559), (569, 568, 570, 571), (567, 566, 568, 569), (565, 564, 566, 567), (555, 554, 628, 629), (559, 558, 560, 561), (563, 562, 564, 565), (561, 560, 562, 563), (571, 570, 572, 573), (571, 573, 575, 574), (574, 575, 577, 576), (576, 577, 579, 578), (578, 579, 581, 580), (590, 591, 583, 582), (582, 583, 585, 584), (584, 585, 587, 586), (586, 587, 589, 588), (592, 593, 591, 590), (578, 580, 593, 592), (591, 593, 595, 594), (594, 595, 597, 596), (596, 597, 599, 598), (598, 599, 601, 600), (598, 600, 603, 602), (602, 603, 605, 604), (605, 603, 614, 615), (602, 604, 609, 608), (732, 733, 606, 607), (607, 606, 610, 611), (730, 731, 612, 613), (615, 614, 718, 719), (601, 599, 616, 617), (617, 616, 618, 619), (617, 619, 621, 620), (620, 621, 623, 622), (622, 623, 625, 624), (624, 625, 627, 626), (629, 628, 630, 631), (631, 630, 632, 633), (734, 735, 634, 635), (635, 634, 636, 637), (635, 637, 639, 638), (638, 639, 641, 640), (641, 639, 642, 643), (643, 642, 644, 645), (645, 644, 646, 647), (647, 646, 648, 649), (649, 648, 650, 651), (651, 650, 652, 653), (652, 650, 654, 655), (655, 654, 656, 657), (624, 626, 659, 658), (563, 565, 661, 660), (660, 661, 663, 662), (660, 662, 671, 670), (662, 663, 665, 664), (664, 665, 667, 666), (666, 667, 669, 668), (670, 671, 673, 672), (672, 673, 675, 674), (648, 646, 676, 677), (677, 676, 678, 679), (677, 679, 683, 682), (679, 678, 680, 681), (677, 682, 685, 684), (684, 685, 687, 686), (687, 685, 688, 689), (689, 688, 690, 691), (690, 688, 692, 693), (693, 692, 694, 695), (694, 692, 696, 697), (697, 696, 698, 699), (699, 698, 700, 701), (701, 700, 702, 703), (703, 702, 704, 705), (705, 704, 706, 707), (707, 706, 708, 709), (701, 703, 711, 710), (710, 711, 713, 712), (712, 713, 714, 715), (658, 659, 716, 717), (719, 718, 720, 721), (721, 720, 722, 723), (723, 722, 724, 725), (717, 716, 726, 727), (695, 694, 728, 729), (611, 610, 731, 730), (589, 587, 733, 732), (633, 632, 735, 734), (371, 368, 552, 555), (522, 524, 708, 706), (664, 666, 798, 797), (532, 542, 726, 716), (384, 386, 570, 568), (517, 515, 699, 701), (472, 473, 657, 656), (422, 426, 610, 606), (730, 613, 773, 777), (491, 490, 674, 675), (444, 628, 755, 753), (400, 398, 582, 584), (369, 372, 556, 553), (598, 602, 751, 750), (460, 462, 646, 644), (479, 481, 665, 663), (436, 433, 617, 620), (378, 380, 564, 562), (544, 545, 729, 728), (495, 499, 683, 679), (454, 451, 635, 638), (387, 385, 569, 571), (514, 516, 700, 698), (473, 471, 655, 657), (428, 429, 613, 612), (430, 534, 718, 614), (490, 488, 672, 674), (399, 401, 585, 583), (374, 376, 560, 558), (509, 506, 690, 693), (416, 419, 603, 600), (526, 517, 701, 710), (435, 437, 621, 619), (545, 511, 695, 729), (453, 455, 639, 637), (409, 411, 595, 593), (470, 472, 656, 654), (730, 546, 780, 784), (489, 491, 675, 673), (447, 445, 629, 631), (377, 375, 559, 561), (692, 688, 746, 747), (465, 463, 647, 649), (420, 604, 771, 764), (519, 527, 711, 703), (666, 668, 799, 798), (391, 393, 577, 575), (544, 728, 743, 741), (500, 493, 677, 684), (457, 456, 640, 641), (410, 407, 591, 594), (547, 428, 612, 731), (613, 429, 766, 773), (444, 446, 630, 628), (402, 400, 584, 586), (481, 483, 667, 665), (438, 436, 620, 622), (546, 730, 777, 770), (498, 501, 685, 682), (456, 454, 638, 640), (516, 518, 702, 700), (658, 474, 737, 739), (419, 430, 614, 603), (534, 536, 720, 718), (493, 464, 648, 677), (401, 403, 587, 585), (372, 374, 558, 556), (511, 509, 693, 695), (528, 526, 710, 712), (485, 484, 668, 669), (437, 439, 623, 621), (394, 392, 576, 578), (426, 547, 731, 610), (503, 502, 686, 687), (411, 413, 597, 595), (442, 475, 659, 626), (721, 537, 769, 776), (462, 492, 676, 646), (392, 390, 574, 576), (449, 447, 631, 633), (589, 732, 791, 790), (467, 465, 649, 651), (527, 529, 713, 711), (668, 484, 795, 799), (393, 395, 579, 577), (502, 500, 684, 686), (412, 410, 594, 596), (521, 519, 703, 705), (539, 537, 721, 723), (446, 448, 632, 630), (404, 402, 586, 588), (464, 466, 650, 648), (404, 588, 789, 786), (737, 736, 738, 739), (624, 658, 739, 738), (440, 624, 738, 736), (474, 440, 736, 737), (740, 741, 743, 742), (728, 694, 742, 743), (510, 544, 741, 740), (694, 510, 740, 742), (744, 745, 747, 746), (504, 508, 745, 744), (508, 692, 747, 745), (688, 504, 744, 746), (749, 748, 750, 751), (418, 414, 748, 749), (414, 598, 750, 748), (602, 418, 749, 751), (752, 753, 755, 754), (554, 370, 752, 754), (628, 554, 754, 755), (370, 444, 753, 752), (758, 759, 763, 762), (759, 756, 760, 763), (757, 758, 762, 761), (578, 592, 763, 760), (582, 398, 757, 761), (406, 408, 759, 758), (398, 406, 758, 757), (408, 394, 756, 759), (768, 767, 774, 775), (765, 764, 771, 772), (769, 768, 775, 776), (766, 770, 777, 773), (767, 765, 772, 774), (719, 721, 776, 775), (615, 719, 775, 774), (605, 615, 774, 772), (604, 605, 772, 771), (429, 546, 770, 766), (537, 535, 768, 769), (535, 431, 767, 768), (431, 421, 765, 767), (421, 420, 764, 765), (779, 778, 782, 783), (778, 781, 785, 782), (780, 779, 783, 784), (607, 611, 783, 782), (423, 548, 781, 778), (548, 732, 785, 781), (546, 427, 779, 780), (427, 423, 778, 779), (787, 786, 789, 790), (788, 787, 790, 791), (588, 589, 790, 789), (732, 548, 788, 791), (548, 405, 787, 788), (405, 404, 786, 787), (793, 792, 796, 797), (794, 793, 797, 798), (795, 794, 798, 799), (662, 664, 797, 796), (484, 482, 794, 795), (482, 480, 793, 794), (480, 478, 792, 793), (478, 662, 796, 792)])
me_x.use_remesh_preserve_volume = False
me_x.use_remesh_preserve_attributes = False
me_x.use_mirror_vertex_groups = False
me_x.update()
me_205 = bpy.data.meshes.new('205')
me_205.from_pydata([(-1.0, -1.0, -1.0), (-1.0, 1.0, -1.0), (1.0, 1.0, -1.0), (1.0, -1.0, -1.0), (-1.0, -1.0, 1.0), (-1.0, 1.0, 1.0), (1.0, 1.0, 1.0), (1.0, -1.0, 1.0), (-1.0, 1.0, -1.0), (1.0, 1.0, -1.0), (-1.0, 1.0, 1.0), (1.0, 1.0, 1.0), (-1.0, 1.2, -1.0), (1.0, 1.2, -1.0), (-1.0, 1.2, 1.0), (1.0, 1.2, 1.0), (-1.0, -1.2, -1.0), (1.0, -1.2, -1.0), (-1.0, -1.2, 1.0), (1.0, -1.2, 1.0), (1.0, 1.0, -1.0), (1.0, -1.0, -1.0), (1.0, 1.0, 1.0), (1.0, -1.0, 1.0), (2.0, -1.0, -1.0), (2.0, -1.0, 1.0), (2.0, 1.0, -1.0), (2.0, 1.0, 1.0), (2.0, 1.2, -1.0), (2.0, 1.2, 1.0), (2.0, -1.2, -1.0), (2.0, -1.2, 1.0), (2.0, 1.0, -1.0), (2.0, -1.0, -1.0), (2.0, 1.0, 1.0), (2.0, -1.0, 1.0), (1.433, -1.0, 2.644), (1.433, 1.0, 2.644), (1.433, 1.2, 2.644), (1.433, -1.2, 2.644), (1.433, 1.0, 2.644), (1.433, -1.0, 2.644), (2.0, -1.0, 2.644), (2.0, 1.0, 2.644), (2.0, 1.2, 2.644), (2.0, -1.2, 2.644), (2.0, 1.0, 2.644), (2.0, -1.0, 2.644), (-1.0, -1.0, 1.444), (1.119, -1.0, 1.444), (-1.0, 1.0, 1.444), (1.119, 1.0, 1.444), (-1.0, 1.2, 1.444), (1.119, 1.2, 1.444), (-1.0, -1.2, 1.444), (1.119, -1.2, 1.444), (1.119, -1.0, 1.444), (1.119, 1.0, 1.444), (1.119, 1.2, 1.444), (1.119, -1.2, 1.444)], [], [(4, 5, 1, 0), (2, 1, 8, 9), (3, 2, 20, 21), (0, 3, 17, 16), (0, 1, 2, 3), (7, 6, 5, 4), (9, 8, 12, 13), (6, 2, 9, 11), (5, 6, 11, 10), (1, 5, 10, 8), (14, 15, 13, 12), (19, 31, 45, 39), (19, 7, 49, 55), (8, 10, 14, 12), (19, 18, 16, 17), (4, 18, 54, 48), (23, 21, 33, 35), (4, 0, 16, 18), (21, 20, 32, 33), (7, 3, 21, 23), (6, 7, 23, 22), (2, 6, 22, 20), (27, 26, 28, 29), (24, 25, 31, 30), (34, 35, 33, 32), (20, 22, 34, 32), (29, 15, 38, 44), (17, 3, 24, 30), (19, 17, 30, 31), (11, 27, 43, 37), (9, 13, 28, 26), (13, 15, 29, 28), (11, 9, 26, 27), (3, 7, 25, 24), (40, 41, 47, 46), (36, 39, 45, 42), (38, 37, 43, 44), (25, 7, 36, 42), (34, 22, 40, 46), (23, 35, 47, 41), (35, 34, 46, 47), (31, 25, 42, 45), (27, 29, 44, 43), (22, 23, 41, 40), (7, 19, 39, 36), (15, 11, 37, 38), (50, 51, 53, 52), (49, 48, 54, 55), (18, 19, 55, 54), (14, 10, 50, 52), (11, 15, 53, 51), (15, 14, 52, 53), (10, 11, 51, 50), (7, 4, 48, 49), (55, 49, 56, 59), (51, 53, 58, 57)])
me_205.use_remesh_preserve_volume = False
me_205.use_remesh_preserve_attributes = False
me_205.use_mirror_vertex_groups = False
me_205.update()
me_205_001 = bpy.data.meshes.new('205.001')
me_205_001.from_pydata([(-1.0, -1.0, -1.0), (-1.0, 1.0, -1.0), (1.0, 1.0, -1.0), (1.0, -1.0, -1.0), (-1.0, -1.0, 1.0), (-1.0, 1.0, 1.0), (1.0, 1.0, 1.0), (1.0, -1.0, 1.0), (-1.0, 1.0, -1.0), (1.0, 1.0, -1.0), (-1.0, 1.0, 1.0), (1.0, 1.0, 1.0), (-1.0, 1.2, -1.0), (1.0, 1.2, -1.0), (-1.0, 1.2, 1.0), (1.0, 1.2, 1.0), (-1.0, -1.2, -1.0), (1.0, -1.2, -1.0), (-1.0, -1.2, 1.0), (1.0, -1.2, 1.0), (1.0, 1.0, -1.0), (1.0, -1.0, -1.0), (1.0, 1.0, 1.0), (1.0, -1.0, 1.0), (2.0, -1.0, -1.0), (2.0, -1.0, 1.0), (2.0, 1.0, -1.0), (2.0, 1.0, 1.0), (2.0, 1.2, -1.0), (2.0, 1.2, 1.0), (2.0, -1.2, -1.0), (2.0, -1.2, 1.0), (2.0, 1.0, -1.0), (2.0, -1.0, -1.0), (2.0, 1.0, 1.0), (2.0, -1.0, 1.0), (1.433, -1.0, 2.644), (1.433, 1.0, 2.644), (1.433, 1.2, 2.644), (1.433, -1.2, 2.644), (1.433, 1.0, 2.644), (1.433, -1.0, 2.644), (2.0, -1.0, 2.644), (2.0, 1.0, 2.644), (2.0, 1.2, 2.644), (2.0, -1.2, 2.644), (2.0, 1.0, 2.644), (2.0, -1.0, 2.644), (-1.0, -1.0, 1.444), (1.119, -1.0, 1.444), (-1.0, 1.0, 1.444), (1.119, 1.0, 1.444), (-1.0, 1.2, 1.444), (1.119, 1.2, 1.444), (-1.0, -1.2, 1.444), (1.119, -1.2, 1.444), (1.119, -1.0, 1.444), (1.119, 1.0, 1.444), (1.119, 1.2, 1.444), (1.119, -1.2, 1.444)], [], [(4, 5, 1, 0), (2, 1, 8, 9), (3, 2, 20, 21), (0, 3, 17, 16), (0, 1, 2, 3), (7, 6, 5, 4), (9, 8, 12, 13), (6, 2, 9, 11), (5, 6, 11, 10), (1, 5, 10, 8), (14, 15, 13, 12), (19, 31, 45, 39), (19, 7, 49, 55), (8, 10, 14, 12), (19, 18, 16, 17), (4, 18, 54, 48), (23, 21, 33, 35), (4, 0, 16, 18), (21, 20, 32, 33), (7, 3, 21, 23), (6, 7, 23, 22), (2, 6, 22, 20), (27, 26, 28, 29), (24, 25, 31, 30), (34, 35, 33, 32), (20, 22, 34, 32), (29, 15, 38, 44), (17, 3, 24, 30), (19, 17, 30, 31), (11, 27, 43, 37), (9, 13, 28, 26), (13, 15, 29, 28), (11, 9, 26, 27), (3, 7, 25, 24), (40, 41, 47, 46), (36, 39, 45, 42), (38, 37, 43, 44), (25, 7, 36, 42), (34, 22, 40, 46), (23, 35, 47, 41), (35, 34, 46, 47), (31, 25, 42, 45), (27, 29, 44, 43), (22, 23, 41, 40), (7, 19, 39, 36), (15, 11, 37, 38), (50, 51, 53, 52), (49, 48, 54, 55), (18, 19, 55, 54), (14, 10, 50, 52), (11, 15, 53, 51), (15, 14, 52, 53), (10, 11, 51, 50), (7, 4, 48, 49), (55, 49, 56, 59), (51, 53, 58, 57)])
me_205_001.use_remesh_preserve_volume = False
me_205_001.use_remesh_preserve_attributes = False
me_205_001.use_mirror_vertex_groups = False
me_205_001.update()
me_209 = bpy.data.meshes.new('209')
me_209.from_pydata([(-1.0, -1.0, -1.0), (-1.0, 1.0, -1.0), (1.0, 1.0, -1.0), (1.0, -1.0, -1.0), (-1.0, -1.0, 1.0), (-1.0, 1.0, 1.0), (1.0, 1.0, 1.0), (1.0, -1.0, 1.0), (-1.0, 1.0, -1.0), (1.0, 1.0, -1.0), (-1.0, 1.0, 1.0), (1.0, 1.0, 1.0), (-1.0, 1.2, -1.0), (1.0, 1.2, -1.0), (-1.0, 1.2, 1.0), (1.0, 1.2, 1.0), (-1.0, -1.2, -1.0), (1.0, -1.2, -1.0), (-1.0, -1.2, 1.0), (1.0, -1.2, 1.0), (1.0, 1.0, -1.0), (1.0, -1.0, -1.0), (1.0, 1.0, 1.0), (1.0, -1.0, 1.0), (2.0, -1.0, -1.0), (2.0, -1.0, 1.0), (2.0, 1.0, -1.0), (2.0, 1.0, 1.0), (2.0, 1.2, -1.0), (2.0, 1.2, 1.0), (2.0, -1.2, -1.0), (2.0, -1.2, 1.0), (2.0, 1.0, -1.0), (2.0, -1.0, -1.0), (2.0, 1.0, 1.0), (2.0, -1.0, 1.0), (1.433, -1.0, 2.644), (1.433, 1.0, 2.644), (1.433, 1.2, 2.644), (1.433, -1.2, 2.644), (1.433, 1.0, 2.644), (1.433, -1.0, 2.644), (2.0, -1.0, 2.644), (2.0, 1.0, 2.644), (2.0, 1.2, 2.644), (2.0, -1.2, 2.644), (2.0, 1.0, 2.644), (2.0, -1.0, 2.644), (-1.0, -1.0, 1.444), (1.119, -1.0, 1.444), (-1.0, 1.0, 1.444), (1.119, 1.0, 1.444), (-1.0, 1.2, 1.444), (1.119, 1.2, 1.444), (-1.0, -1.2, 1.444), (1.119, -1.2, 1.444), (1.119, -1.0, 1.444), (1.119, 1.0, 1.444), (1.119, 1.2, 1.444), (1.119, -1.2, 1.444)], [], [(4, 5, 1, 0), (2, 1, 8, 9), (3, 2, 20, 21), (0, 3, 17, 16), (0, 1, 2, 3), (7, 6, 5, 4), (9, 8, 12, 13), (6, 2, 9, 11), (5, 6, 11, 10), (1, 5, 10, 8), (14, 15, 13, 12), (19, 31, 45, 39), (19, 7, 49, 55), (8, 10, 14, 12), (19, 18, 16, 17), (4, 18, 54, 48), (23, 21, 33, 35), (4, 0, 16, 18), (21, 20, 32, 33), (7, 3, 21, 23), (6, 7, 23, 22), (2, 6, 22, 20), (27, 26, 28, 29), (24, 25, 31, 30), (34, 35, 33, 32), (20, 22, 34, 32), (29, 15, 38, 44), (17, 3, 24, 30), (19, 17, 30, 31), (11, 27, 43, 37), (9, 13, 28, 26), (13, 15, 29, 28), (11, 9, 26, 27), (3, 7, 25, 24), (40, 41, 47, 46), (36, 39, 45, 42), (38, 37, 43, 44), (25, 7, 36, 42), (34, 22, 40, 46), (23, 35, 47, 41), (35, 34, 46, 47), (31, 25, 42, 45), (27, 29, 44, 43), (22, 23, 41, 40), (7, 19, 39, 36), (15, 11, 37, 38), (50, 51, 53, 52), (49, 48, 54, 55), (18, 19, 55, 54), (14, 10, 50, 52), (11, 15, 53, 51), (15, 14, 52, 53), (10, 11, 51, 50), (7, 4, 48, 49), (55, 49, 56, 59), (51, 53, 58, 57)])
me_209.use_remesh_preserve_volume = False
me_209.use_remesh_preserve_attributes = False
me_209.use_mirror_vertex_groups = False
me_209.update()
me_207 = bpy.data.meshes.new('207')
me_207.from_pydata([(1.0, -1.0, -1.0), (-1.0, -1.0, -1.0), (-1.0, 1.0, -1.0), (1.0, 1.0, 1.0), (1.0, -1.0, 1.0), (-1.0, -1.0, 1.0), (-1.0, 1.0, 1.0), (1.0, 1.0, 0.9), (1.0, -1.0, 0.9), (-1.0, -1.0, 0.9), (-1.0, 1.0, 0.9), (-0.8, 1.0, -1.0), (-0.8, -1.0, -1.0), (-0.8, 1.0, 1.0), (-0.8, -1.0, 1.0), (-0.8, -1.0, 0.9), (-0.8, 1.0, 0.9), (0.8, -1.0, -1.0), (0.8, 1.0, 1.0), (0.8, -1.0, 1.0), (0.8, -1.0, 0.9), (0.8, 1.0, 0.9), (1.0, -0.8, -1.0), (-1.0, -0.8, -1.0), (1.0, -0.8, 1.0), (-1.0, -0.8, 1.0), (1.0, -0.8, 0.9), (-1.0, -0.8, 0.9), (-0.8, -0.8, -1.0), (-0.8, -0.8, 1.0), (0.8, -0.8, -1.0), (0.8, -0.8, 1.0), (-1.0, 0.8, -1.0), (-1.0, 0.8, 1.0), (-1.0, 0.8, 0.9), (-0.8, 0.8, -1.0), (1.0, 0.8, 1.0), (1.0, 0.8, 0.9), (-0.8, 0.8, 1.0), (0.8, 0.8, 1.0), (1.0, 1.0, -1.0), (0.8, 1.0, -1.0), (0.8, 0.8, -1.0), (1.0, 0.8, -1.0), (1.0, 1.0, 1.0), (0.8, 1.0, 1.0), (0.8, 0.8, 1.0), (1.0, 0.8, 1.0), (-1.0, 1.0, 1.0), (-0.8, 1.0, 1.0), (-1.0, 0.8, 1.0), (-0.8, 0.8, 1.0), (-1.0, -1.0, 1.0), (-0.8, -1.0, 1.0), (-1.0, -0.8, 1.0), (-0.8, -0.8, 1.0), (1.0, -1.0, 1.0), (0.8, -1.0, 1.0), (1.0, -0.8, 1.0), (0.8, -0.8, 1.0)], [], [(23, 28, 55, 54), (29, 25, 5, 14), (26, 24, 4, 8), (15, 14, 5, 9), (34, 33, 6, 10), (7, 10, 9, 8), (13, 16, 10, 6), (2, 32, 35, 11), (31, 29, 14, 19), (20, 19, 14, 15), (40, 43, 47, 44), (44, 47, 46, 45), (18, 21, 16, 13), (30, 22, 58, 59), (24, 31, 19, 4), (8, 4, 19, 20), (3, 7, 21, 18), (1, 12, 28, 23), (38, 33, 25, 29), (37, 36, 24, 26), (9, 5, 25, 27), (43, 42, 46, 47), (42, 41, 45, 46), (39, 38, 29, 31), (0, 22, 30, 17), (36, 39, 31, 24), (27, 25, 33, 34), (49, 51, 50, 48), (35, 32, 50, 51), (13, 6, 33, 38), (7, 3, 36, 37), (41, 40, 44, 45), (18, 13, 38, 39), (43, 40, 41, 42), (3, 18, 39, 36), (11, 35, 51, 49), (32, 2, 48, 50), (2, 11, 49, 48), (55, 53, 52, 54), (28, 12, 53, 55), (1, 23, 54, 52), (12, 1, 52, 53), (58, 56, 57, 59), (17, 30, 59, 57), (0, 17, 57, 56), (22, 0, 56, 58)])
me_207.materials.append(mat_material)
me_207.use_remesh_preserve_volume = False
me_207.use_remesh_preserve_attributes = False
me_207.use_mirror_vertex_groups = False
me_207.update()
me_207_001 = bpy.data.meshes.new('207.001')
me_207_001.from_pydata([(1.0, -1.0, -1.0), (-1.0, -1.0, -1.0), (-1.0, 1.0, -1.0), (1.0, 1.0, 1.0), (1.0, -1.0, 1.0), (-1.0, -1.0, 1.0), (-1.0, 1.0, 1.0), (1.0, 1.0, 0.9), (1.0, -1.0, 0.9), (-1.0, -1.0, 0.9), (-1.0, 1.0, 0.9), (-0.8, 1.0, -1.0), (-0.8, -1.0, -1.0), (-0.8, 1.0, 1.0), (-0.8, -1.0, 1.0), (-0.8, -1.0, 0.9), (-0.8, 1.0, 0.9), (0.8, -1.0, -1.0), (0.8, 1.0, 1.0), (0.8, -1.0, 1.0), (0.8, -1.0, 0.9), (0.8, 1.0, 0.9), (1.0, -0.8, -1.0), (-1.0, -0.8, -1.0), (1.0, -0.8, 1.0), (-1.0, -0.8, 1.0), (1.0, -0.8, 0.9), (-1.0, -0.8, 0.9), (-0.8, -0.8, -1.0), (-0.8, -0.8, 1.0), (0.8, -0.8, -1.0), (0.8, -0.8, 1.0), (-1.0, 0.8, -1.0), (-1.0, 0.8, 1.0), (-1.0, 0.8, 0.9), (-0.8, 0.8, -1.0), (1.0, 0.8, 1.0), (1.0, 0.8, 0.9), (-0.8, 0.8, 1.0), (0.8, 0.8, 1.0), (1.0, 1.0, -1.0), (0.8, 1.0, -1.0), (0.8, 0.8, -1.0), (1.0, 0.8, -1.0), (1.0, 1.0, 1.0), (0.8, 1.0, 1.0), (0.8, 0.8, 1.0), (1.0, 0.8, 1.0), (-1.0, 1.0, 1.0), (-0.8, 1.0, 1.0), (-1.0, 0.8, 1.0), (-0.8, 0.8, 1.0), (-1.0, -1.0, 1.0), (-0.8, -1.0, 1.0), (-1.0, -0.8, 1.0), (-0.8, -0.8, 1.0), (1.0, -1.0, 1.0), (0.8, -1.0, 1.0), (1.0, -0.8, 1.0), (0.8, -0.8, 1.0)], [], [(23, 28, 55, 54), (29, 25, 5, 14), (26, 24, 4, 8), (15, 14, 5, 9), (34, 33, 6, 10), (7, 10, 9, 8), (13, 16, 10, 6), (2, 32, 35, 11), (31, 29, 14, 19), (20, 19, 14, 15), (40, 43, 47, 44), (44, 47, 46, 45), (18, 21, 16, 13), (30, 22, 58, 59), (24, 31, 19, 4), (8, 4, 19, 20), (3, 7, 21, 18), (1, 12, 28, 23), (38, 33, 25, 29), (37, 36, 24, 26), (9, 5, 25, 27), (43, 42, 46, 47), (42, 41, 45, 46), (39, 38, 29, 31), (0, 22, 30, 17), (36, 39, 31, 24), (27, 25, 33, 34), (49, 51, 50, 48), (35, 32, 50, 51), (13, 6, 33, 38), (7, 3, 36, 37), (41, 40, 44, 45), (18, 13, 38, 39), (43, 40, 41, 42), (3, 18, 39, 36), (11, 35, 51, 49), (32, 2, 48, 50), (2, 11, 49, 48), (55, 53, 52, 54), (28, 12, 53, 55), (1, 23, 54, 52), (12, 1, 52, 53), (58, 56, 57, 59), (17, 30, 59, 57), (0, 17, 57, 56), (22, 0, 56, 58)])
me_207_001.materials.append(mat_material_001)
me_207_001.use_remesh_preserve_volume = False
me_207_001.use_remesh_preserve_attributes = False
me_207_001.use_mirror_vertex_groups = False
me_207_001.update()
me_207_002 = bpy.data.meshes.new('207.002')
me_207_002.from_pydata([(1.0, -1.0, -1.0), (-1.0, -1.0, -1.0), (-1.0, 1.0, -1.0), (1.0, 1.0, 1.0), (1.0, -1.0, 1.0), (-1.0, -1.0, 1.0), (-1.0, 1.0, 1.0), (1.0, 1.0, 0.9), (1.0, -1.0, 0.9), (-1.0, -1.0, 0.9), (-1.0, 1.0, 0.9), (-0.8, 1.0, -1.0), (-0.8, -1.0, -1.0), (-0.8, 1.0, 1.0), (-0.8, -1.0, 1.0), (-0.8, -1.0, 0.9), (-0.8, 1.0, 0.9), (0.8, -1.0, -1.0), (0.8, 1.0, 1.0), (0.8, -1.0, 1.0), (0.8, -1.0, 0.9), (0.8, 1.0, 0.9), (1.0, -0.8, -1.0), (-1.0, -0.8, -1.0), (1.0, -0.8, 1.0), (-1.0, -0.8, 1.0), (1.0, -0.8, 0.9), (-1.0, -0.8, 0.9), (-0.8, -0.8, -1.0), (-0.8, -0.8, 1.0), (0.8, -0.8, -1.0), (0.8, -0.8, 1.0), (-1.0, 0.8, -1.0), (-1.0, 0.8, 1.0), (-1.0, 0.8, 0.9), (-0.8, 0.8, -1.0), (1.0, 0.8, 1.0), (1.0, 0.8, 0.9), (-0.8, 0.8, 1.0), (0.8, 0.8, 1.0), (1.0, 1.0, -1.0), (0.8, 1.0, -1.0), (0.8, 0.8, -1.0), (1.0, 0.8, -1.0), (1.0, 1.0, 1.0), (0.8, 1.0, 1.0), (0.8, 0.8, 1.0), (1.0, 0.8, 1.0), (-1.0, 1.0, 1.0), (-0.8, 1.0, 1.0), (-1.0, 0.8, 1.0), (-0.8, 0.8, 1.0), (-1.0, -1.0, 1.0), (-0.8, -1.0, 1.0), (-1.0, -0.8, 1.0), (-0.8, -0.8, 1.0), (1.0, -1.0, 1.0), (0.8, -1.0, 1.0), (1.0, -0.8, 1.0), (0.8, -0.8, 1.0)], [], [(23, 28, 55, 54), (29, 25, 5, 14), (26, 24, 4, 8), (15, 14, 5, 9), (34, 33, 6, 10), (7, 10, 9, 8), (13, 16, 10, 6), (2, 32, 35, 11), (31, 29, 14, 19), (20, 19, 14, 15), (40, 43, 47, 44), (44, 47, 46, 45), (18, 21, 16, 13), (30, 22, 58, 59), (24, 31, 19, 4), (8, 4, 19, 20), (3, 7, 21, 18), (1, 12, 28, 23), (38, 33, 25, 29), (37, 36, 24, 26), (9, 5, 25, 27), (43, 42, 46, 47), (42, 41, 45, 46), (39, 38, 29, 31), (0, 22, 30, 17), (36, 39, 31, 24), (27, 25, 33, 34), (49, 51, 50, 48), (35, 32, 50, 51), (13, 6, 33, 38), (7, 3, 36, 37), (41, 40, 44, 45), (18, 13, 38, 39), (43, 40, 41, 42), (3, 18, 39, 36), (11, 35, 51, 49), (32, 2, 48, 50), (2, 11, 49, 48), (55, 53, 52, 54), (28, 12, 53, 55), (1, 23, 54, 52), (12, 1, 52, 53), (58, 56, 57, 59), (17, 30, 59, 57), (0, 17, 57, 56), (22, 0, 56, 58)])
me_207_002.materials.append(mat_material_002)
me_207_002.use_remesh_preserve_volume = False
me_207_002.use_remesh_preserve_attributes = False
me_207_002.use_mirror_vertex_groups = False
me_207_002.update()

# ---- objects
ob_x = bpy.data.objects.new('Куб', me_x)
ob_205 = bpy.data.objects.new('205', me_205)
ob_205_001 = bpy.data.objects.new('205.001', me_205_001)
ob_209 = bpy.data.objects.new('209', me_209)
ob_207 = bpy.data.objects.new('207', me_207)
ob_207_001 = bpy.data.objects.new('207.001', me_207_001)
ob_207_002 = bpy.data.objects.new('207.002', me_207_002)

# ---- transforms, parenting, visibility, modifiers, constraints
ob_x.location = (0.0, 0.0, 1.5)
ob_x.scale = (0.085, 0.085, 1.5)
ob_x.lineart.crease_threshold = 0.0
ob_205.location = (9.639, 3.486, 0.225)
ob_205.scale = (0.3, 0.75, 0.225)
ob_205.lineart.crease_threshold = 0.0
ob_205_001.location = (2.074, 2.446, 0.225)
ob_205_001.rotation_euler = (0.0, 0.0, 1.571)
ob_205_001.scale = (0.3, 0.75, 0.225)
ob_205_001.lineart.crease_threshold = 0.0
ob_209.location = (0.7866, 4.835, 0.225)
ob_209.rotation_euler = (0.0, 0.0, 3.142)
ob_209.scale = (0.3, 0.75, 0.225)
ob_209.lineart.crease_threshold = 0.0
ob_207.location = (1.935, 1.258, 0.375)
ob_207.scale = (0.3, 0.4, 0.375)
ob_207.lock_rotations_4d = False
ob_207.empty_display_type = 'ARROWS'
ob_207.lineart.crease_threshold = 0.0
ob_207_001.location = (2.312, 4.82, 0.375)
ob_207_001.scale = (0.3, 0.4, 0.375)
ob_207_001.lock_rotations_4d = False
ob_207_001.empty_display_type = 'ARROWS'
ob_207_001.lineart.crease_threshold = 0.0
ob_207_002.location = (12.68, 4.229, 0.375)
ob_207_002.scale = (0.3, 0.4, 0.375)
ob_207_002.lock_rotations_4d = False
ob_207_002.empty_display_type = 'ARROWS'
ob_207_002.lineart.crease_threshold = 0.0

# ---- collection membership
col_collection_1.objects.link(ob_x)
col_collection_1.objects.link(ob_205)
col_collection_1.objects.link(ob_205_001)
col_collection_1.objects.link(ob_209)
col_collection_1.objects.link(ob_207)
col_collection_1.objects.link(ob_207_001)
col_collection_1.objects.link(ob_207_002)

# ---- scene / render settings (as saved in the file)
scene.frame_start = 1; scene.frame_end = 250; scene.frame_set(1)
scene.render.engine = 'BLENDER_EEVEE_NEXT'
scene.render.image_settings.compression = 90
scene.render.resolution_percentage = 50
scene.render.dither_intensity = 0.0
scene.cycles.use_denoising = False
scene.cycles.samples = 10
scene.cycles.sampling_pattern = 'TABULATED_SOBOL'
scene.cycles.light_sampling_threshold = 0.0
scene.cycles.use_adaptive_sampling = False
scene.cycles.use_light_tree = False
scene.cycles.blur_glossy = 0.0
scene.cycles.volume_bounces = 1
scene.cycles.pixel_filter_type = 'GAUSSIAN'
scene.cycles.sample_clamp_indirect = 0.0
scene.view_settings.view_transform = 'Standard'
bpy.context.view_layer.update()

# ---- added for rendering (the .blend has no active camera and no usable light): camera, sun
cam_auto = bpy.data.cameras.new('AutoCamera')
cam_auto.lens = 50.0
cam_auto.sensor_width = 36.0
cam_auto.clip_end = 1000.0
ob_auto_camera = bpy.data.objects.new('AutoCamera', cam_auto)
scene.collection.objects.link(ob_auto_camera)
ob_auto_camera.location = (23.5264, -17.5312, 14.4562)
ob_auto_camera.rotation_euler = (1.09748, -7.21219e-08, 0.694738)
scene.camera = ob_auto_camera
light_auto_sun = bpy.data.lights.new('AutoSun', 'SUN')
light_auto_sun.energy = 3.0
light_auto_sun.angle = 0.0523599
ob_auto_sun = bpy.data.objects.new('AutoSun', light_auto_sun)
scene.collection.objects.link(ob_auto_sun)
ob_auto_sun.rotation_euler = (0.872665, 0.174533, 0.523599)
bpy.context.view_layer.update()
